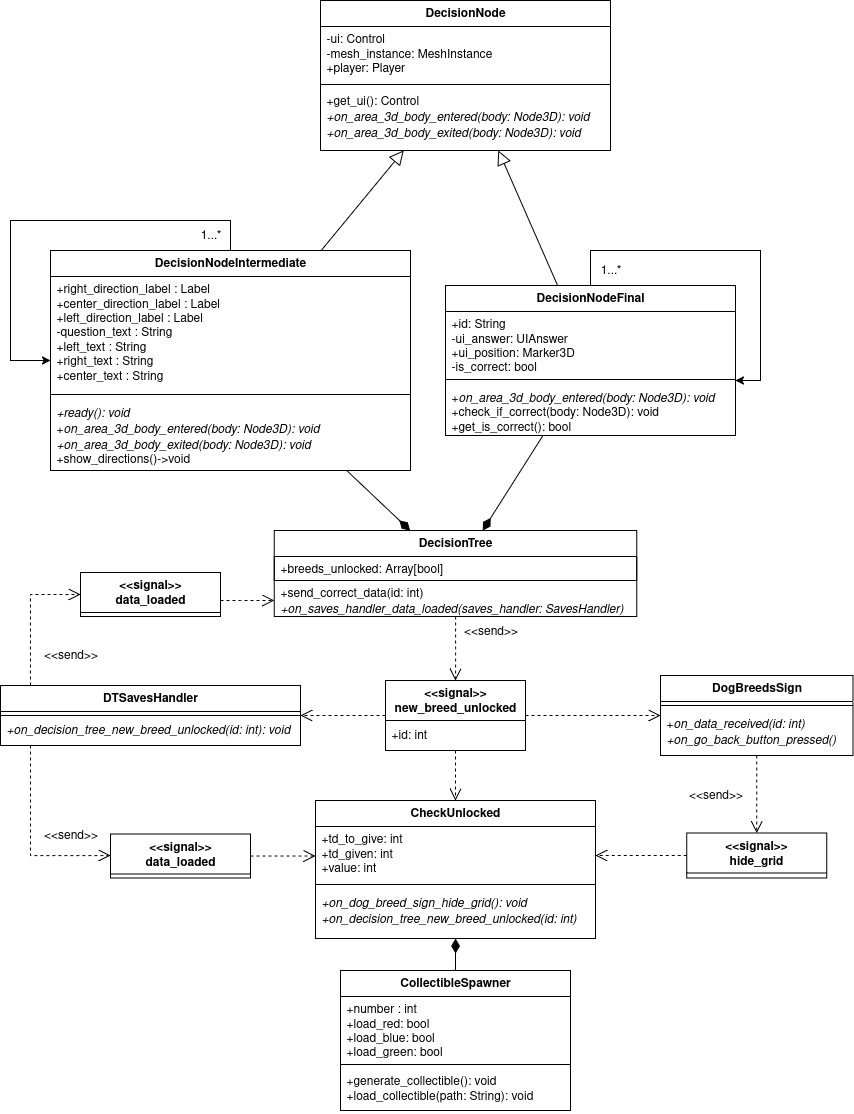

The diagram above was exported from draw.io. Its source (the exported page's mxGraphModel, read from the mxfile embedded in the PNG):
<mxGraphModel dx="3700" dy="1702" grid="1" gridSize="10" guides="1" tooltips="1" connect="1" arrows="1" fold="1" page="1" pageScale="1" pageWidth="850" pageHeight="1100" math="0" shadow="0">
  <root>
    <mxCell id="0" />
    <mxCell id="1" parent="0" />
    <mxCell id="2" style="edgeStyle=orthogonalEdgeStyle;rounded=0;orthogonalLoop=1;jettySize=auto;html=1;dashed=1;endArrow=open;endFill=0;endSize=10;" edge="1" source="39" target="20" parent="1">
      <mxGeometry relative="1" as="geometry" />
    </mxCell>
    <mxCell id="3" value="DecisionTree" style="swimlane;fontStyle=1;align=center;verticalAlign=top;childLayout=stackLayout;horizontal=1;startSize=26;horizontalStack=0;resizeParent=1;resizeParentMax=0;resizeLast=0;collapsible=1;marginBottom=0;whiteSpace=wrap;html=1;" vertex="1" parent="1">
      <mxGeometry x="333.75" y="620" width="362.5" height="86" as="geometry" />
    </mxCell>
    <mxCell id="4" value="+breeds_unlocked: Array[bool]" style="text;strokeColor=default;fillColor=none;align=left;verticalAlign=top;spacingLeft=4;spacingRight=4;overflow=hidden;rotatable=0;points=[[0,0.5],[1,0.5]];portConstraint=eastwest;whiteSpace=wrap;html=1;" vertex="1" parent="3">
      <mxGeometry y="26" width="362.5" height="24" as="geometry" />
    </mxCell>
    <mxCell id="5" value="&lt;div&gt;+send_correct_data(id: int)&lt;/div&gt;&lt;div&gt;&lt;i&gt;+on_saves_handler_data_loaded(saves_handler: SavesHandler)&lt;/i&gt;&lt;/div&gt;" style="text;strokeColor=none;fillColor=none;align=left;verticalAlign=top;spacingLeft=4;spacingRight=4;overflow=hidden;rotatable=0;points=[[0,0.5],[1,0.5]];portConstraint=eastwest;whiteSpace=wrap;html=1;" vertex="1" parent="3">
      <mxGeometry y="50" width="362.5" height="36" as="geometry" />
    </mxCell>
    <mxCell id="6" value="DecisionNode" style="swimlane;fontStyle=1;align=center;verticalAlign=top;childLayout=stackLayout;horizontal=1;startSize=26;horizontalStack=0;resizeParent=1;resizeParentMax=0;resizeLast=0;collapsible=1;marginBottom=0;whiteSpace=wrap;html=1;" vertex="1" parent="1">
      <mxGeometry x="380" y="90" width="290" height="150" as="geometry" />
    </mxCell>
    <mxCell id="7" value="&lt;div&gt;-ui: Control&lt;/div&gt;&lt;div&gt;-mesh_instance: MeshInstance&lt;/div&gt;&lt;div&gt;+player: Player&lt;/div&gt;" style="text;strokeColor=none;fillColor=none;align=left;verticalAlign=top;spacingLeft=4;spacingRight=4;overflow=hidden;rotatable=0;points=[[0,0.5],[1,0.5]];portConstraint=eastwest;whiteSpace=wrap;html=1;" vertex="1" parent="6">
      <mxGeometry y="26" width="290" height="54" as="geometry" />
    </mxCell>
    <mxCell id="8" value="" style="line;strokeWidth=1;fillColor=none;align=left;verticalAlign=middle;spacingTop=-1;spacingLeft=3;spacingRight=3;rotatable=0;labelPosition=right;points=[];portConstraint=eastwest;strokeColor=inherit;" vertex="1" parent="6">
      <mxGeometry y="80" width="290" height="8" as="geometry" />
    </mxCell>
    <mxCell id="9" value="&lt;div&gt;+get_ui(): Control&lt;/div&gt;&lt;div&gt;&lt;i&gt;+on_area_3d_body_entered(body: Node3D): void&amp;nbsp;&lt;/i&gt;&lt;/div&gt;&lt;div&gt;&lt;i&gt;+on_area_3d_body_exited(body: Node3D): void&lt;/i&gt;&lt;/div&gt;" style="text;strokeColor=none;fillColor=none;align=left;verticalAlign=top;spacingLeft=4;spacingRight=4;overflow=hidden;rotatable=0;points=[[0,0.5],[1,0.5]];portConstraint=eastwest;whiteSpace=wrap;html=1;" vertex="1" parent="6">
      <mxGeometry y="88" width="290" height="62" as="geometry" />
    </mxCell>
    <mxCell id="10" style="edgeStyle=orthogonalEdgeStyle;rounded=0;orthogonalLoop=1;jettySize=auto;html=1;" edge="1" source="11" target="11" parent="1">
      <mxGeometry relative="1" as="geometry">
        <mxPoint x="870" y="470" as="targetPoint" />
        <Array as="points">
          <mxPoint x="650" y="340" />
          <mxPoint x="820" y="340" />
          <mxPoint x="820" y="470" />
        </Array>
      </mxGeometry>
    </mxCell>
    <mxCell id="11" value="DecisionNodeFinal" style="swimlane;fontStyle=1;align=center;verticalAlign=top;childLayout=stackLayout;horizontal=1;startSize=26;horizontalStack=0;resizeParent=1;resizeParentMax=0;resizeLast=0;collapsible=1;marginBottom=0;whiteSpace=wrap;html=1;" vertex="1" parent="1">
      <mxGeometry x="505" y="375" width="290" height="150" as="geometry" />
    </mxCell>
    <mxCell id="12" value="&lt;div&gt;+id: String&lt;/div&gt;&lt;div&gt;-ui_answer: UIAnswer&lt;/div&gt;&lt;div&gt;+ui_position: Marker3D&lt;/div&gt;&lt;div&gt;-is_correct: bool&lt;/div&gt;" style="text;strokeColor=none;fillColor=none;align=left;verticalAlign=top;spacingLeft=4;spacingRight=4;overflow=hidden;rotatable=0;points=[[0,0.5],[1,0.5]];portConstraint=eastwest;whiteSpace=wrap;html=1;" vertex="1" parent="11">
      <mxGeometry y="26" width="290" height="64" as="geometry" />
    </mxCell>
    <mxCell id="13" value="" style="line;strokeWidth=1;fillColor=none;align=left;verticalAlign=middle;spacingTop=-1;spacingLeft=3;spacingRight=3;rotatable=0;labelPosition=right;points=[];portConstraint=eastwest;strokeColor=inherit;" vertex="1" parent="11">
      <mxGeometry y="90" width="290" height="8" as="geometry" />
    </mxCell>
    <mxCell id="14" value="&lt;div&gt;+&lt;i&gt;on_area_3d_body_entered(body: Node3D): void&amp;nbsp;&lt;/i&gt;&lt;/div&gt;&lt;div&gt;+check_if_correct(body: Node3D): void&lt;/div&gt;&lt;div&gt;+get_is_correct(): bool&lt;/div&gt;" style="text;strokeColor=none;fillColor=none;align=left;verticalAlign=top;spacingLeft=4;spacingRight=4;overflow=hidden;rotatable=0;points=[[0,0.5],[1,0.5]];portConstraint=eastwest;whiteSpace=wrap;html=1;" vertex="1" parent="11">
      <mxGeometry y="98" width="290" height="52" as="geometry" />
    </mxCell>
    <mxCell id="15" style="rounded=0;orthogonalLoop=1;jettySize=auto;html=1;endArrow=block;endFill=0;endSize=12;" edge="1" source="16" target="6" parent="1">
      <mxGeometry relative="1" as="geometry" />
    </mxCell>
    <mxCell id="16" value="DecisionNodeIntermediate" style="swimlane;fontStyle=1;align=center;verticalAlign=top;childLayout=stackLayout;horizontal=1;startSize=26;horizontalStack=0;resizeParent=1;resizeParentMax=0;resizeLast=0;collapsible=1;marginBottom=0;whiteSpace=wrap;html=1;" vertex="1" parent="1">
      <mxGeometry x="110" y="340" width="360" height="220" as="geometry" />
    </mxCell>
    <mxCell id="17" value="+right_direction_label : Label&lt;br&gt;+center_direction_label : Label&lt;br&gt;+left_direction_label : Label&lt;br&gt;-question_text : String&lt;br&gt;+left_text : String&lt;br&gt;+right_text : String&lt;br&gt;+center_text : String" style="text;strokeColor=none;fillColor=none;align=left;verticalAlign=top;spacingLeft=4;spacingRight=4;overflow=hidden;rotatable=0;points=[[0,0.5],[1,0.5]];portConstraint=eastwest;whiteSpace=wrap;html=1;" vertex="1" parent="16">
      <mxGeometry y="26" width="360" height="114" as="geometry" />
    </mxCell>
    <mxCell id="18" value="" style="line;strokeWidth=1;fillColor=none;align=left;verticalAlign=middle;spacingTop=-1;spacingLeft=3;spacingRight=3;rotatable=0;labelPosition=right;points=[];portConstraint=eastwest;strokeColor=inherit;" vertex="1" parent="16">
      <mxGeometry y="140" width="360" height="8" as="geometry" />
    </mxCell>
    <mxCell id="19" value="&lt;div&gt;&lt;i&gt;+ready(): void&lt;/i&gt;&lt;/div&gt;&lt;div&gt;+&lt;i&gt;on_area_3d_body_entered(body: Node3D): void&amp;nbsp;&lt;/i&gt;&lt;/div&gt;&lt;div&gt;&lt;i&gt;+on_area_3d_body_exited(body: Node3D): void&lt;/i&gt;&lt;/div&gt;&lt;div&gt;+show_directions()-&amp;gt;void&lt;/div&gt;" style="text;strokeColor=none;fillColor=none;align=left;verticalAlign=top;spacingLeft=4;spacingRight=4;overflow=hidden;rotatable=0;points=[[0,0.5],[1,0.5]];portConstraint=eastwest;whiteSpace=wrap;html=1;" vertex="1" parent="16">
      <mxGeometry y="148" width="360" height="72" as="geometry" />
    </mxCell>
    <mxCell id="20" value="DogBreedsSign" style="swimlane;fontStyle=1;align=center;verticalAlign=top;childLayout=stackLayout;horizontal=1;startSize=26;horizontalStack=0;resizeParent=1;resizeParentMax=0;resizeLast=0;collapsible=1;marginBottom=0;whiteSpace=wrap;html=1;" vertex="1" parent="1">
      <mxGeometry x="720" y="765" width="192.5" height="80" as="geometry" />
    </mxCell>
    <mxCell id="21" value="" style="line;strokeWidth=1;fillColor=none;align=left;verticalAlign=middle;spacingTop=-1;spacingLeft=3;spacingRight=3;rotatable=0;labelPosition=right;points=[];portConstraint=eastwest;strokeColor=inherit;" vertex="1" parent="20">
      <mxGeometry y="26" width="192.5" height="8" as="geometry" />
    </mxCell>
    <mxCell id="22" value="&lt;div&gt;+&lt;i&gt;on_data_received(id: int)&lt;/i&gt;&lt;/div&gt;&lt;div&gt;&lt;i&gt;+on_go_back_button_pressed()&lt;/i&gt;&lt;/div&gt;" style="text;strokeColor=none;fillColor=none;align=left;verticalAlign=top;spacingLeft=4;spacingRight=4;overflow=hidden;rotatable=0;points=[[0,0.5],[1,0.5]];portConstraint=eastwest;whiteSpace=wrap;html=1;" vertex="1" parent="20">
      <mxGeometry y="34" width="192.5" height="46" as="geometry" />
    </mxCell>
    <mxCell id="23" value="CollectibleSpawner" style="swimlane;fontStyle=1;align=center;verticalAlign=top;childLayout=stackLayout;horizontal=1;startSize=26;horizontalStack=0;resizeParent=1;resizeParentMax=0;resizeLast=0;collapsible=1;marginBottom=0;whiteSpace=wrap;html=1;" vertex="1" parent="1">
      <mxGeometry x="400" y="1060" width="230" height="140" as="geometry" />
    </mxCell>
    <mxCell id="24" value="+number : int&lt;br&gt;+load_red: bool&lt;br&gt;+load_blue: bool&lt;br&gt;+load_green: bool" style="text;strokeColor=none;fillColor=none;align=left;verticalAlign=top;spacingLeft=4;spacingRight=4;overflow=hidden;rotatable=0;points=[[0,0.5],[1,0.5]];portConstraint=eastwest;whiteSpace=wrap;html=1;" vertex="1" parent="23">
      <mxGeometry y="26" width="230" height="64" as="geometry" />
    </mxCell>
    <mxCell id="25" value="" style="line;strokeWidth=1;fillColor=none;align=left;verticalAlign=middle;spacingTop=-1;spacingLeft=3;spacingRight=3;rotatable=0;labelPosition=right;points=[];portConstraint=eastwest;strokeColor=inherit;" vertex="1" parent="23">
      <mxGeometry y="90" width="230" height="8" as="geometry" />
    </mxCell>
    <mxCell id="26" value="+generate_collectible(): void&lt;br&gt;+load_collectible(path: String): void" style="text;strokeColor=none;fillColor=none;align=left;verticalAlign=top;spacingLeft=4;spacingRight=4;overflow=hidden;rotatable=0;points=[[0,0.5],[1,0.5]];portConstraint=eastwest;whiteSpace=wrap;html=1;" vertex="1" parent="23">
      <mxGeometry y="98" width="230" height="42" as="geometry" />
    </mxCell>
    <mxCell id="27" value="CheckUnlocked" style="swimlane;fontStyle=1;align=center;verticalAlign=top;childLayout=stackLayout;horizontal=1;startSize=26;horizontalStack=0;resizeParent=1;resizeParentMax=0;resizeLast=0;collapsible=1;marginBottom=0;whiteSpace=wrap;html=1;" vertex="1" parent="1">
      <mxGeometry x="375" y="890" width="280" height="138" as="geometry" />
    </mxCell>
    <mxCell id="28" value="&lt;div&gt;+td_to_give: int&lt;/div&gt;&lt;div&gt;+td_given: int&lt;/div&gt;&lt;div&gt;+value: int&lt;/div&gt;" style="text;strokeColor=none;fillColor=none;align=left;verticalAlign=top;spacingLeft=4;spacingRight=4;overflow=hidden;rotatable=0;points=[[0,0.5],[1,0.5]];portConstraint=eastwest;whiteSpace=wrap;html=1;" vertex="1" parent="27">
      <mxGeometry y="26" width="280" height="54" as="geometry" />
    </mxCell>
    <mxCell id="29" value="" style="line;strokeWidth=1;fillColor=none;align=left;verticalAlign=middle;spacingTop=-1;spacingLeft=3;spacingRight=3;rotatable=0;labelPosition=right;points=[];portConstraint=eastwest;strokeColor=inherit;" vertex="1" parent="27">
      <mxGeometry y="80" width="280" height="8" as="geometry" />
    </mxCell>
    <mxCell id="30" value="&lt;div&gt;&lt;i&gt;+on_dog_breed_sign_hide_grid(): void&lt;/i&gt;&lt;/div&gt;&lt;div&gt;&lt;i&gt;+on_decision_tree_new_breed_unlocked(id: int)&lt;/i&gt;&lt;/div&gt;" style="text;strokeColor=none;fillColor=none;align=left;verticalAlign=top;spacingLeft=4;spacingRight=4;overflow=hidden;rotatable=0;points=[[0,0.5],[1,0.5]];portConstraint=eastwest;whiteSpace=wrap;html=1;" vertex="1" parent="27">
      <mxGeometry y="88" width="280" height="50" as="geometry" />
    </mxCell>
    <mxCell id="31" style="rounded=0;orthogonalLoop=1;jettySize=auto;html=1;endArrow=diamondThin;endFill=1;jumpSize=12;endSize=12;" edge="1" source="16" target="3" parent="1">
      <mxGeometry relative="1" as="geometry">
        <mxPoint x="1022" y="336" as="sourcePoint" />
        <mxPoint x="1078" y="410" as="targetPoint" />
      </mxGeometry>
    </mxCell>
    <mxCell id="32" style="rounded=0;orthogonalLoop=1;jettySize=auto;html=1;endArrow=diamondThin;endFill=1;jumpSize=12;endSize=12;" edge="1" source="11" target="3" parent="1">
      <mxGeometry relative="1" as="geometry">
        <mxPoint x="411" y="560" as="sourcePoint" />
        <mxPoint x="482" y="630" as="targetPoint" />
      </mxGeometry>
    </mxCell>
    <mxCell id="33" style="rounded=0;orthogonalLoop=1;jettySize=auto;html=1;endArrow=block;endFill=0;endSize=12;" edge="1" source="11" target="6" parent="1">
      <mxGeometry relative="1" as="geometry">
        <mxPoint x="379" y="340" as="sourcePoint" />
        <mxPoint x="451" y="240" as="targetPoint" />
      </mxGeometry>
    </mxCell>
    <mxCell id="34" style="rounded=0;orthogonalLoop=1;jettySize=auto;html=1;endArrow=diamondThin;endFill=1;jumpSize=12;endSize=12;" edge="1" source="23" target="27" parent="1">
      <mxGeometry relative="1" as="geometry">
        <mxPoint x="1315" y="517" as="sourcePoint" />
        <mxPoint x="1150" y="330" as="targetPoint" />
      </mxGeometry>
    </mxCell>
    <mxCell id="35" value="DTSavesHandler" style="swimlane;fontStyle=1;align=center;verticalAlign=top;childLayout=stackLayout;horizontal=1;startSize=26;horizontalStack=0;resizeParent=1;resizeParentMax=0;resizeLast=0;collapsible=1;marginBottom=0;whiteSpace=wrap;html=1;" vertex="1" parent="1">
      <mxGeometry x="60" y="775" width="300" height="60" as="geometry" />
    </mxCell>
    <mxCell id="36" value="" style="text;strokeColor=default;fillColor=none;align=left;verticalAlign=top;spacingLeft=4;spacingRight=4;overflow=hidden;rotatable=0;points=[[0,0.5],[1,0.5]];portConstraint=eastwest;whiteSpace=wrap;html=1;" vertex="1" parent="35">
      <mxGeometry y="26" width="300" height="4" as="geometry" />
    </mxCell>
    <mxCell id="37" value="&lt;i&gt;+on_decision_tree_new_breed_unlocked(id: int): void&amp;nbsp;&lt;/i&gt;" style="text;strokeColor=none;fillColor=none;align=left;verticalAlign=top;spacingLeft=4;spacingRight=4;overflow=hidden;rotatable=0;points=[[0,0.5],[1,0.5]];portConstraint=eastwest;whiteSpace=wrap;html=1;" vertex="1" parent="35">
      <mxGeometry y="30" width="300" height="30" as="geometry" />
    </mxCell>
    <mxCell id="38" value="" style="edgeStyle=orthogonalEdgeStyle;rounded=0;orthogonalLoop=1;jettySize=auto;html=1;dashed=1;endArrow=open;endFill=0;endSize=10;" edge="1" source="3" target="39" parent="1">
      <mxGeometry relative="1" as="geometry">
        <mxPoint x="515" y="706" as="sourcePoint" />
        <mxPoint x="515" y="885" as="targetPoint" />
      </mxGeometry>
    </mxCell>
    <mxCell id="39" value="&lt;div&gt;&lt;b&gt;&amp;lt;&amp;lt;signal&amp;gt;&amp;gt;&lt;/b&gt;&lt;/div&gt;&lt;div&gt;&lt;b&gt;new_breed_unlocked&lt;/b&gt;&lt;/div&gt;" style="swimlane;fontStyle=0;align=center;verticalAlign=top;childLayout=stackLayout;horizontal=1;startSize=40;horizontalStack=0;resizeParent=1;resizeParentMax=0;resizeLast=0;collapsible=0;marginBottom=0;html=1;whiteSpace=wrap;" vertex="1" parent="1">
      <mxGeometry x="445" y="770" width="140" height="70" as="geometry" />
    </mxCell>
    <mxCell id="40" value="+id: int" style="text;html=1;strokeColor=none;fillColor=none;align=left;verticalAlign=middle;spacingLeft=4;spacingRight=4;overflow=hidden;rotatable=0;points=[[0,0.5],[1,0.5]];portConstraint=eastwest;whiteSpace=wrap;" vertex="1" parent="39">
      <mxGeometry y="40" width="140" height="30" as="geometry" />
    </mxCell>
    <mxCell id="41" style="edgeStyle=orthogonalEdgeStyle;rounded=0;orthogonalLoop=1;jettySize=auto;html=1;dashed=1;endArrow=open;endFill=0;endSize=10;" edge="1" source="39" target="27" parent="1">
      <mxGeometry relative="1" as="geometry">
        <mxPoint x="525" y="830" as="sourcePoint" />
        <mxPoint x="525" y="895" as="targetPoint" />
      </mxGeometry>
    </mxCell>
    <mxCell id="42" style="edgeStyle=orthogonalEdgeStyle;rounded=0;orthogonalLoop=1;jettySize=auto;html=1;dashed=1;endArrow=open;endFill=0;endSize=10;" edge="1" source="39" target="35" parent="1">
      <mxGeometry relative="1" as="geometry">
        <mxPoint x="595" y="795" as="sourcePoint" />
        <mxPoint x="830" y="882" as="targetPoint" />
        <Array as="points">
          <mxPoint x="300" y="805" />
        </Array>
      </mxGeometry>
    </mxCell>
    <mxCell id="43" value="&amp;lt;&amp;lt;send&amp;gt;&amp;gt;" style="text;html=1;align=center;verticalAlign=middle;resizable=0;points=[];autosize=1;strokeColor=none;fillColor=none;" vertex="1" parent="1">
      <mxGeometry x="510" y="706" width="80" height="30" as="geometry" />
    </mxCell>
    <mxCell id="44" value="&lt;div&gt;&lt;b&gt;&amp;lt;&amp;lt;signal&amp;gt;&amp;gt;&lt;/b&gt;&lt;/div&gt;&lt;div&gt;&lt;b&gt;hide_grid&lt;/b&gt;&lt;/div&gt;" style="swimlane;fontStyle=0;align=center;verticalAlign=top;childLayout=stackLayout;horizontal=1;startSize=40;horizontalStack=0;resizeParent=1;resizeParentMax=0;resizeLast=0;collapsible=0;marginBottom=0;html=1;whiteSpace=wrap;" vertex="1" parent="1">
      <mxGeometry x="746.25" y="922.5" width="140" height="45" as="geometry" />
    </mxCell>
    <mxCell id="45" style="edgeStyle=orthogonalEdgeStyle;rounded=0;orthogonalLoop=1;jettySize=auto;html=1;dashed=1;endArrow=open;endFill=0;endSize=10;" edge="1" source="20" target="44" parent="1">
      <mxGeometry relative="1" as="geometry">
        <mxPoint x="465" y="850" as="sourcePoint" />
        <mxPoint x="465" y="895" as="targetPoint" />
        <Array as="points">
          <mxPoint x="816" y="960" />
          <mxPoint x="816" y="960" />
        </Array>
      </mxGeometry>
    </mxCell>
    <mxCell id="46" style="edgeStyle=orthogonalEdgeStyle;rounded=0;orthogonalLoop=1;jettySize=auto;html=1;dashed=1;endArrow=open;endFill=0;endSize=10;" edge="1" source="44" target="27" parent="1">
      <mxGeometry relative="1" as="geometry">
        <mxPoint x="525" y="955" as="sourcePoint" />
        <mxPoint x="560" y="1018" as="targetPoint" />
        <Array as="points">
          <mxPoint x="800" y="945" />
          <mxPoint x="800" y="945" />
        </Array>
      </mxGeometry>
    </mxCell>
    <mxCell id="47" value="&amp;lt;&amp;lt;send&amp;gt;&amp;gt;" style="text;html=1;align=center;verticalAlign=middle;resizable=0;points=[];autosize=1;strokeColor=none;fillColor=none;" vertex="1" parent="1">
      <mxGeometry x="735" y="870" width="80" height="30" as="geometry" />
    </mxCell>
    <mxCell id="48" value="1...*" style="text;html=1;align=center;verticalAlign=middle;resizable=0;points=[];autosize=1;strokeColor=none;fillColor=none;" vertex="1" parent="1">
      <mxGeometry x="650" y="345" width="40" height="30" as="geometry" />
    </mxCell>
    <mxCell id="49" style="edgeStyle=orthogonalEdgeStyle;rounded=0;orthogonalLoop=1;jettySize=auto;html=1;" edge="1" source="16" target="16" parent="1">
      <mxGeometry relative="1" as="geometry">
        <mxPoint x="100" y="310" as="targetPoint" />
        <mxPoint x="20" y="205" as="sourcePoint" />
        <Array as="points">
          <mxPoint x="290" y="310" />
          <mxPoint x="70" y="310" />
          <mxPoint x="70" y="450" />
        </Array>
      </mxGeometry>
    </mxCell>
    <mxCell id="50" value="1...*" style="text;html=1;align=center;verticalAlign=middle;resizable=0;points=[];autosize=1;strokeColor=none;fillColor=none;" vertex="1" parent="1">
      <mxGeometry x="250" y="310" width="40" height="30" as="geometry" />
    </mxCell>
    <mxCell id="51" value="&lt;div&gt;&lt;b&gt;&amp;lt;&amp;lt;signal&amp;gt;&amp;gt;&lt;/b&gt;&lt;/div&gt;&lt;div&gt;&lt;b&gt;data_loaded&lt;/b&gt;&lt;/div&gt;" style="swimlane;fontStyle=0;align=center;verticalAlign=top;childLayout=stackLayout;horizontal=1;startSize=40;horizontalStack=0;resizeParent=1;resizeParentMax=0;resizeLast=0;collapsible=0;marginBottom=0;html=1;whiteSpace=wrap;" vertex="1" parent="1">
      <mxGeometry x="140" y="662" width="140" height="44" as="geometry" />
    </mxCell>
    <mxCell id="52" value="" style="edgeStyle=orthogonalEdgeStyle;rounded=0;orthogonalLoop=1;jettySize=auto;html=1;dashed=1;endArrow=open;endFill=0;endSize=10;" edge="1" source="35" target="51" parent="1">
      <mxGeometry relative="1" as="geometry">
        <mxPoint x="525" y="716" as="sourcePoint" />
        <mxPoint x="525" y="780" as="targetPoint" />
        <Array as="points">
          <mxPoint x="90" y="684" />
        </Array>
      </mxGeometry>
    </mxCell>
    <mxCell id="53" value="" style="edgeStyle=orthogonalEdgeStyle;rounded=0;orthogonalLoop=1;jettySize=auto;html=1;dashed=1;endArrow=open;endFill=0;endSize=10;" edge="1" source="51" target="3" parent="1">
      <mxGeometry relative="1" as="geometry">
        <mxPoint x="200" y="900" as="sourcePoint" />
        <mxPoint x="200" y="760" as="targetPoint" />
        <Array as="points">
          <mxPoint x="300" y="690" />
          <mxPoint x="300" y="690" />
        </Array>
      </mxGeometry>
    </mxCell>
    <mxCell id="54" value="&amp;lt;&amp;lt;send&amp;gt;&amp;gt;" style="text;html=1;align=center;verticalAlign=middle;resizable=0;points=[];autosize=1;strokeColor=none;fillColor=none;" vertex="1" parent="1">
      <mxGeometry x="90" y="730" width="80" height="30" as="geometry" />
    </mxCell>
    <mxCell id="55" value="&lt;div&gt;&lt;b&gt;&amp;lt;&amp;lt;signal&amp;gt;&amp;gt;&lt;/b&gt;&lt;/div&gt;&lt;div&gt;&lt;b&gt;data_loaded&lt;/b&gt;&lt;/div&gt;" style="swimlane;fontStyle=0;align=center;verticalAlign=top;childLayout=stackLayout;horizontal=1;startSize=40;horizontalStack=0;resizeParent=1;resizeParentMax=0;resizeLast=0;collapsible=0;marginBottom=0;html=1;whiteSpace=wrap;" vertex="1" parent="1">
      <mxGeometry x="170" y="923.5" width="140" height="44" as="geometry" />
    </mxCell>
    <mxCell id="56" value="" style="edgeStyle=orthogonalEdgeStyle;rounded=0;orthogonalLoop=1;jettySize=auto;html=1;dashed=1;endArrow=open;endFill=0;endSize=10;" edge="1" source="35" target="55" parent="1">
      <mxGeometry relative="1" as="geometry">
        <mxPoint x="200" y="900" as="sourcePoint" />
        <mxPoint x="200" y="790" as="targetPoint" />
        <Array as="points">
          <mxPoint x="90" y="945" />
        </Array>
      </mxGeometry>
    </mxCell>
    <mxCell id="57" value="&amp;lt;&amp;lt;send&amp;gt;&amp;gt;" style="text;html=1;align=center;verticalAlign=middle;resizable=0;points=[];autosize=1;strokeColor=none;fillColor=none;" vertex="1" parent="1">
      <mxGeometry x="90" y="910" width="80" height="30" as="geometry" />
    </mxCell>
    <mxCell id="58" value="" style="edgeStyle=orthogonalEdgeStyle;rounded=0;orthogonalLoop=1;jettySize=auto;html=1;dashed=1;endArrow=open;endFill=0;endSize=10;" edge="1" source="55" target="27" parent="1">
      <mxGeometry relative="1" as="geometry">
        <mxPoint x="290" y="700" as="sourcePoint" />
        <mxPoint x="344" y="700" as="targetPoint" />
        <Array as="points">
          <mxPoint x="360" y="945" />
          <mxPoint x="360" y="945" />
        </Array>
      </mxGeometry>
    </mxCell>
  </root>
</mxGraphModel>